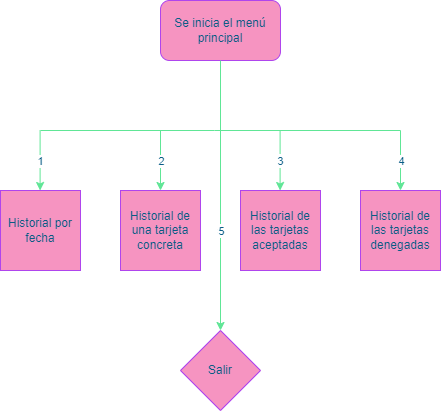

The diagram above was exported from draw.io. Its source (the exported page's mxGraphModel, read from the mxfile embedded in the PNG):
<mxGraphModel dx="1102" dy="905" grid="1" gridSize="10" guides="1" tooltips="1" connect="1" arrows="1" fold="1" page="1" pageScale="1" pageWidth="827" pageHeight="1169" math="0" shadow="0">
  <root>
    <mxCell id="0" />
    <mxCell id="1" parent="0" />
    <mxCell id="WYT6h6bJvF_MD7Uyp8sN-1" value="Se inicia el menú principal" style="rounded=1;whiteSpace=wrap;html=1;fillColor=#F694C1;strokeColor=#AF45ED;fontColor=#095C86;" parent="1" vertex="1">
      <mxGeometry x="360" y="110" width="120" height="60" as="geometry" />
    </mxCell>
    <mxCell id="WYT6h6bJvF_MD7Uyp8sN-4" value="" style="endArrow=none;html=1;rounded=0;strokeWidth=1;strokeColor=#60E696;fontColor=#095C86;" parent="1" edge="1">
      <mxGeometry width="50" height="50" relative="1" as="geometry">
        <mxPoint x="420" y="240" as="sourcePoint" />
        <mxPoint x="420" y="170" as="targetPoint" />
      </mxGeometry>
    </mxCell>
    <mxCell id="WYT6h6bJvF_MD7Uyp8sN-7" value="" style="endArrow=none;html=1;rounded=0;strokeColor=#60E696;fontColor=#095C86;" parent="1" edge="1">
      <mxGeometry width="50" height="50" relative="1" as="geometry">
        <mxPoint x="414" y="240" as="sourcePoint" />
        <mxPoint x="494" y="240" as="targetPoint" />
      </mxGeometry>
    </mxCell>
    <mxCell id="WYT6h6bJvF_MD7Uyp8sN-8" value="" style="endArrow=none;html=1;rounded=0;strokeColor=#60E696;fontColor=#095C86;" parent="1" edge="1">
      <mxGeometry width="50" height="50" relative="1" as="geometry">
        <mxPoint x="490" y="240" as="sourcePoint" />
        <mxPoint x="600" y="240" as="targetPoint" />
      </mxGeometry>
    </mxCell>
    <mxCell id="WYT6h6bJvF_MD7Uyp8sN-10" value="" style="endArrow=none;html=1;rounded=0;strokeColor=#60E696;fontColor=#095C86;" parent="1" edge="1">
      <mxGeometry width="50" height="50" relative="1" as="geometry">
        <mxPoint x="240" y="240" as="sourcePoint" />
        <mxPoint x="338" y="240" as="targetPoint" />
      </mxGeometry>
    </mxCell>
    <mxCell id="WYT6h6bJvF_MD7Uyp8sN-11" value="" style="endArrow=none;html=1;rounded=0;strokeColor=#60E696;fontColor=#095C86;" parent="1" edge="1">
      <mxGeometry width="50" height="50" relative="1" as="geometry">
        <mxPoint x="334" y="240" as="sourcePoint" />
        <mxPoint x="414" y="240" as="targetPoint" />
      </mxGeometry>
    </mxCell>
    <mxCell id="WYT6h6bJvF_MD7Uyp8sN-13" value="Historial de las tarjetas denegadas" style="whiteSpace=wrap;html=1;aspect=fixed;fillColor=#F694C1;strokeColor=#AF45ED;fontColor=#095C86;" parent="1" vertex="1">
      <mxGeometry x="560" y="300" width="80" height="80" as="geometry" />
    </mxCell>
    <mxCell id="WYT6h6bJvF_MD7Uyp8sN-14" value="Historial de las tarjetas aceptadas" style="whiteSpace=wrap;html=1;aspect=fixed;fillColor=#F694C1;strokeColor=#AF45ED;fontColor=#095C86;" parent="1" vertex="1">
      <mxGeometry x="440" y="300" width="80" height="80" as="geometry" />
    </mxCell>
    <mxCell id="WYT6h6bJvF_MD7Uyp8sN-15" value="Historial de una tarjeta concreta" style="whiteSpace=wrap;html=1;aspect=fixed;fillColor=#F694C1;strokeColor=#AF45ED;fontColor=#095C86;" parent="1" vertex="1">
      <mxGeometry x="320" y="300" width="80" height="80" as="geometry" />
    </mxCell>
    <mxCell id="WYT6h6bJvF_MD7Uyp8sN-16" value="Historial por fecha" style="whiteSpace=wrap;html=1;aspect=fixed;fillColor=#F694C1;strokeColor=#AF45ED;fontColor=#095C86;" parent="1" vertex="1">
      <mxGeometry x="200" y="300" width="80" height="80" as="geometry" />
    </mxCell>
    <mxCell id="WYT6h6bJvF_MD7Uyp8sN-19" value="Salir" style="rhombus;whiteSpace=wrap;html=1;fillColor=#F694C1;strokeColor=#AF45ED;fontColor=#095C86;" parent="1" vertex="1">
      <mxGeometry x="380" y="440" width="80" height="80" as="geometry" />
    </mxCell>
    <mxCell id="WYT6h6bJvF_MD7Uyp8sN-20" value="" style="endArrow=classic;html=1;rounded=0;strokeWidth=1;entryX=0.5;entryY=0;entryDx=0;entryDy=0;strokeColor=#60E696;fontColor=#095C86;" parent="1" target="WYT6h6bJvF_MD7Uyp8sN-13" edge="1">
      <mxGeometry relative="1" as="geometry">
        <mxPoint x="600" y="240" as="sourcePoint" />
        <mxPoint x="700" y="240" as="targetPoint" />
      </mxGeometry>
    </mxCell>
    <mxCell id="WYT6h6bJvF_MD7Uyp8sN-21" value="4" style="edgeLabel;resizable=0;html=1;align=center;verticalAlign=middle;fontColor=#095C86;" parent="WYT6h6bJvF_MD7Uyp8sN-20" connectable="0" vertex="1">
      <mxGeometry relative="1" as="geometry" />
    </mxCell>
    <mxCell id="WYT6h6bJvF_MD7Uyp8sN-25" value="" style="endArrow=classic;html=1;rounded=0;strokeWidth=1;entryX=0.5;entryY=0;entryDx=0;entryDy=0;strokeColor=#60E696;fontColor=#095C86;" parent="1" edge="1">
      <mxGeometry relative="1" as="geometry">
        <mxPoint x="239.60000000000002" y="240" as="sourcePoint" />
        <mxPoint x="239.60000000000002" y="300" as="targetPoint" />
      </mxGeometry>
    </mxCell>
    <mxCell id="WYT6h6bJvF_MD7Uyp8sN-26" value="1" style="edgeLabel;resizable=0;html=1;align=center;verticalAlign=middle;fontColor=#095C86;" parent="WYT6h6bJvF_MD7Uyp8sN-25" connectable="0" vertex="1">
      <mxGeometry relative="1" as="geometry" />
    </mxCell>
    <mxCell id="WYT6h6bJvF_MD7Uyp8sN-27" value="" style="endArrow=classic;html=1;rounded=0;strokeWidth=1;entryX=0.5;entryY=0;entryDx=0;entryDy=0;strokeColor=#60E696;fontColor=#095C86;" parent="1" edge="1">
      <mxGeometry relative="1" as="geometry">
        <mxPoint x="360" y="240" as="sourcePoint" />
        <mxPoint x="360" y="300" as="targetPoint" />
      </mxGeometry>
    </mxCell>
    <mxCell id="WYT6h6bJvF_MD7Uyp8sN-28" value="2" style="edgeLabel;resizable=0;html=1;align=center;verticalAlign=middle;fontColor=#095C86;" parent="WYT6h6bJvF_MD7Uyp8sN-27" connectable="0" vertex="1">
      <mxGeometry relative="1" as="geometry" />
    </mxCell>
    <mxCell id="WYT6h6bJvF_MD7Uyp8sN-29" value="3" style="endArrow=classic;html=1;rounded=0;strokeWidth=1;entryX=0.5;entryY=0;entryDx=0;entryDy=0;strokeColor=#60E696;fontColor=#095C86;" parent="1" edge="1">
      <mxGeometry relative="1" as="geometry">
        <mxPoint x="479.6" y="240" as="sourcePoint" />
        <mxPoint x="479.6" y="300" as="targetPoint" />
      </mxGeometry>
    </mxCell>
    <mxCell id="WYT6h6bJvF_MD7Uyp8sN-30" value="3" style="edgeLabel;resizable=0;html=1;align=center;verticalAlign=middle;fontColor=#095C86;" parent="WYT6h6bJvF_MD7Uyp8sN-29" connectable="0" vertex="1">
      <mxGeometry relative="1" as="geometry" />
    </mxCell>
    <mxCell id="WYT6h6bJvF_MD7Uyp8sN-31" value="5" style="endArrow=classic;html=1;rounded=0;strokeWidth=1;entryX=0.5;entryY=0;entryDx=0;entryDy=0;strokeColor=#60E696;fontColor=#095C86;" parent="1" target="WYT6h6bJvF_MD7Uyp8sN-19" edge="1">
      <mxGeometry relative="1" as="geometry">
        <mxPoint x="420" y="240" as="sourcePoint" />
        <mxPoint x="419.6" y="310" as="targetPoint" />
      </mxGeometry>
    </mxCell>
    <mxCell id="WYT6h6bJvF_MD7Uyp8sN-32" value="5" style="edgeLabel;resizable=0;html=1;align=center;verticalAlign=middle;fontColor=#095C86;" parent="WYT6h6bJvF_MD7Uyp8sN-31" connectable="0" vertex="1">
      <mxGeometry relative="1" as="geometry" />
    </mxCell>
  </root>
</mxGraphModel>